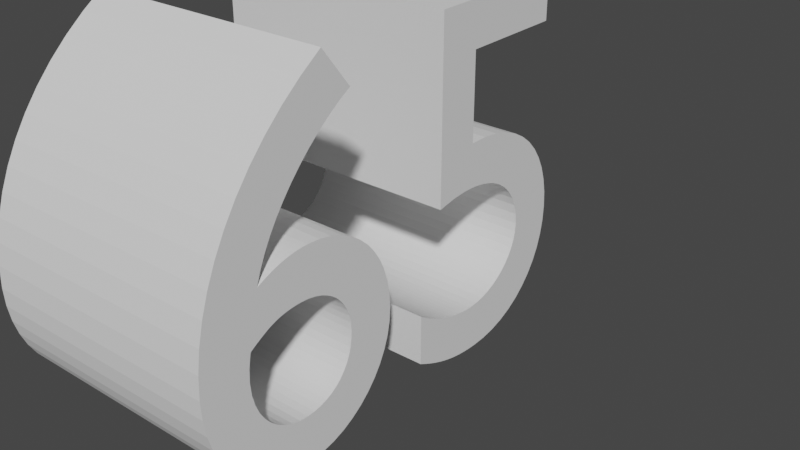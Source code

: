 # Source: 65text.blend  (saved by Blender 3.3.6; exported with 4.5.12 LTS)
import bpy
from mathutils import Matrix  # noqa: F401  (used for matrix-valued properties, if any)

bpy.ops.wm.read_factory_settings(use_empty=True)
scene = bpy.context.scene
scene.name = 'Scene'

# ---- collections
col_collection = bpy.data.collections.new('Collection'); scene.collection.children.link(col_collection)

# ---- world
world_world = bpy.data.worlds.new('World'); scene.world = world_world
world_world.use_nodes = True; world_world.node_tree.nodes.clear()
_N = world_world.node_tree.nodes; _L = world_world.node_tree.links
n0 = _N.new('ShaderNodeOutputWorld'); n0.name = 'World Output'; n0.location = (300, 300)
n1 = _N.new('ShaderNodeBackground'); n1.name = 'Background'; n1.location = (10, 300)
n1.inputs[0].default_value = (0.05088, 0.05088, 0.05088, 1.0)
_L.new(n1.outputs[0], n0.inputs[0])
n0.is_active_output = True
world_world.color = (0.05088, 0.05088, 0.05088)
world_world.use_sun_shadow = False
world_world.sun_shadow_jitter_overblur = 0.0

# ---- curves / text
txt_065 = bpy.data.curves.new('Текст.065', 'FONT')
txt_065.dimensions = '2D'
txt_065.body = '65'

# ---- objects
ob_x = bpy.data.objects.new('Текст', txt_065)

# ---- transforms, parenting, visibility, modifiers, constraints
ob_x.location = (0.0, 0.0, 0.0)
ob_x.rotation_euler = (1.571, 0.0, 1.571)
_m = ob_x.modifiers.new('Объёмность', 'SOLIDIFY')
_m.thickness = 0.5

# ---- collection membership
col_collection.objects.link(ob_x)

# ---- scene / render settings (as saved in the file)
scene.frame_start = 1; scene.frame_end = 250; scene.frame_set(3)
scene.render.engine = 'BLENDER_EEVEE_NEXT'
scene.cycles.sampling_pattern = 'TABULATED_SOBOL'
scene.cycles.use_light_tree = False
scene.view_settings.view_transform = 'Filmic'
bpy.context.view_layer.update()

# ---- added for rendering (the .blend has no active camera and no usable light): camera, sun
cam_auto = bpy.data.cameras.new('AutoCamera')
cam_auto.lens = 50.0
cam_auto.sensor_width = 36.0
cam_auto.clip_end = 1000.0
ob_auto_camera = bpy.data.objects.new('AutoCamera', cam_auto)
scene.collection.objects.link(ob_auto_camera)
ob_auto_camera.location = (1.05054, -0.76965, 1.18143)
ob_auto_camera.rotation_euler = (1.09748, -7.21219e-08, 0.694738)
scene.camera = ob_auto_camera
light_auto_sun = bpy.data.lights.new('AutoSun', 'SUN')
light_auto_sun.energy = 3.0
light_auto_sun.angle = 0.0523599
ob_auto_sun = bpy.data.objects.new('AutoSun', light_auto_sun)
scene.collection.objects.link(ob_auto_sun)
ob_auto_sun.rotation_euler = (0.872665, 0.174533, 0.523599)
bpy.context.view_layer.update()
